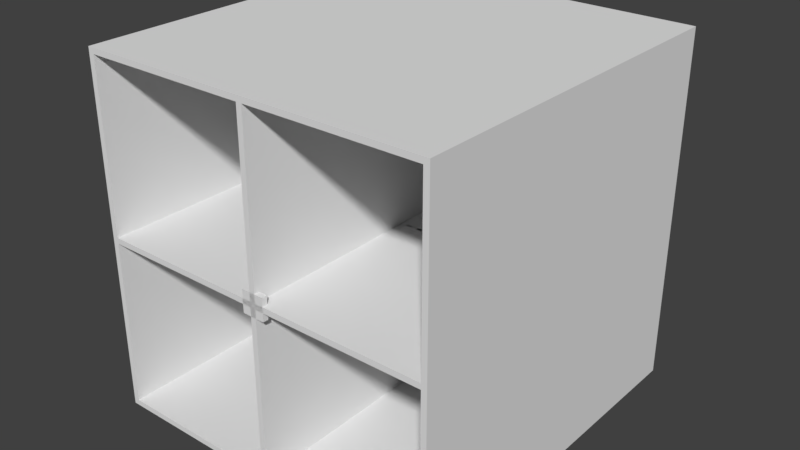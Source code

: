 # Source: 3d_pong_models.blend  (saved by Blender 2.79.0; exported with 4.5.12 LTS)
import bpy
from mathutils import Matrix  # noqa: F401  (used for matrix-valued properties, if any)

bpy.ops.wm.read_factory_settings(use_empty=True)
scene = bpy.context.scene
scene.name = '_Pong Scene'

# ---- collections
col_collection_1 = bpy.data.collections.new('Collection 1'); scene.collection.children.link(col_collection_1)

# ---- world
world_world = bpy.data.worlds.new('World'); scene.world = world_world
world_world.color = (0.05088, 0.05088, 0.05088)
world_world.use_sun_shadow = False
world_world.sun_shadow_jitter_overblur = 0.0
world_world.cycles.sampling_method = 'MANUAL'

# ---- meshes
me_front_back_wall = bpy.data.meshes.new('Front_Back Wall')
me_front_back_wall.from_pydata([(-30.5, -32.5, -0.5), (-30.5, -32.5, 0.5), (-30.5, 32.5, -0.5), (-30.5, 32.5, 0.5), (30.5, -32.5, -0.5), (30.5, -32.5, 0.5), (30.5, 32.5, -0.5), (30.5, 32.5, 0.5)], [], [(0, 1, 3, 2), (2, 3, 7, 6), (6, 7, 5, 4), (4, 5, 1, 0), (2, 6, 4, 0), (7, 3, 1, 5)])
me_front_back_wall.use_remesh_preserve_volume = False
me_front_back_wall.use_remesh_preserve_attributes = False
me_front_back_wall.use_mirror_vertex_groups = False
me_front_back_wall.update()
me_top_bottom_wall = bpy.data.meshes.new('Top_Bottom Wall')
me_top_bottom_wall.from_pydata([(-0.5, -32.5, -31.5), (-0.5, -32.5, 31.5), (-0.5, 32.5, -31.5), (-0.5, 32.5, 31.5), (0.5, -32.5, -31.5), (0.5, -32.5, 31.5), (0.5, 32.5, -31.5), (0.5, 32.5, 31.5)], [], [(0, 1, 3, 2), (2, 3, 7, 6), (6, 7, 5, 4), (4, 5, 1, 0), (2, 6, 4, 0), (7, 3, 1, 5)])
me_top_bottom_wall.use_remesh_preserve_volume = False
me_top_bottom_wall.use_remesh_preserve_attributes = False
me_top_bottom_wall.use_mirror_vertex_groups = False
me_top_bottom_wall.update()
me_square_paddle = bpy.data.meshes.new('Square Paddle')
me_square_paddle.from_pydata([(2.0, -0.5, -2.0), (2.0, -0.5, 2.0), (-2.0, -0.5, -2.0), (-2.0, -0.5, 2.0), (2.0, 0.5, -2.0), (2.0, 0.5, 2.0), (-2.0, 0.5, -2.0), (-2.0, 0.5, 2.0)], [], [(0, 1, 3, 2), (2, 3, 7, 6), (6, 7, 5, 4), (4, 5, 1, 0), (2, 6, 4, 0), (7, 3, 1, 5)])
me_square_paddle.use_remesh_preserve_volume = False
me_square_paddle.use_remesh_preserve_attributes = False
me_square_paddle.use_mirror_vertex_groups = False
me_square_paddle.update()
me_plane = bpy.data.meshes.new('Plane')
me_plane.from_pydata([(30.5, -32.5, -0.5), (30.5, 32.5, -0.5), (-30.5, -32.5, -0.5), (-30.5, 32.5, -0.5), (30.5, -32.5, 0.5), (30.5, 32.5, 0.5), (-30.5, -32.5, 0.5), (-30.5, 32.5, 0.5)], [], [(2, 3, 7, 6), (1, 0, 4, 5), (3, 1, 5, 7), (0, 2, 6, 4), (6, 7, 5, 4), (2, 0, 1, 3)])
me_plane.use_remesh_preserve_volume = False
me_plane.use_remesh_preserve_attributes = False
me_plane.use_mirror_vertex_groups = False
me_plane.update()
me_line_part = bpy.data.meshes.new('Line_part')
me_line_part.from_pydata([(0.5, -0.25, -0.5), (0.5, -0.25, 0.5), (-0.5, -0.25, -0.5), (-0.5, -0.25, 0.5), (0.5, 0.25, -0.5), (0.5, 0.25, 0.5), (-0.5, 0.25, -0.5), (-0.5, 0.25, 0.5)], [], [(0, 1, 3, 2), (2, 3, 7, 6), (6, 7, 5, 4), (4, 5, 1, 0), (2, 6, 4, 0), (7, 3, 1, 5)])
me_line_part.use_remesh_preserve_volume = False
me_line_part.use_remesh_preserve_attributes = False
me_line_part.use_mirror_vertex_groups = False
me_line_part.update()
me_square_ball = bpy.data.meshes.new('Square Ball')
me_square_ball.from_pydata([(-0.5, -0.5, -0.5), (-0.5, -0.5, 0.5), (-0.5, 0.5, -0.5), (-0.5, 0.5, 0.5), (0.5, -0.5, -0.5), (0.5, -0.5, 0.5), (0.5, 0.5, -0.5), (0.5, 0.5, 0.5)], [], [(0, 1, 3, 2), (2, 3, 7, 6), (6, 7, 5, 4), (4, 5, 1, 0), (2, 6, 4, 0), (7, 3, 1, 5)])
me_square_ball.use_remesh_preserve_volume = False
me_square_ball.use_remesh_preserve_attributes = False
me_square_ball.use_mirror_vertex_groups = False
me_square_ball.update()

# ---- objects
ob_walls = bpy.data.objects.new('Walls', None)
ob_back_wall_col = bpy.data.objects.new('Back Wall-col', me_front_back_wall)
ob_front_wall_col = bpy.data.objects.new('Front Wall-col', me_front_back_wall)
ob_bottom_wall_col = bpy.data.objects.new('Bottom Wall-col', me_top_bottom_wall)
ob_top_wall_col = bpy.data.objects.new('Top Wall-col', me_top_bottom_wall)
ob_paddles_noimp = bpy.data.objects.new('Paddles-noimp', None)
ob_paddle_2 = bpy.data.objects.new('Paddle 2', me_square_paddle)
ob_paddle_1 = bpy.data.objects.new('Paddle 1', me_square_paddle)
ob_size_guides_noimp = bpy.data.objects.new('_Size Guides-noimp', None)
ob_field_size_guide_001 = bpy.data.objects.new('_Field Size Guide.001', me_plane)
ob_field_size_guide = bpy.data.objects.new('_Field Size Guide', me_plane)
ob_line = bpy.data.objects.new('Line', me_line_part)
ob_ball_noimp = bpy.data.objects.new('Ball-noimp', me_square_ball)

# ---- transforms, parenting, visibility, modifiers, constraints
ob_walls.location = (0.0, 0.0, 0.0)
ob_walls.empty_image_offset = (0.0, 0.0)
ob_walls.lineart.crease_threshold = 0.0
ob_back_wall_col.parent = ob_walls
ob_back_wall_col.location = (0.0, 0.0, -31.0)
ob_back_wall_col.lineart.crease_threshold = 0.0
ob_front_wall_col.parent = ob_walls
ob_front_wall_col.location = (0.0, 0.0, 31.0)
ob_front_wall_col.lineart.crease_threshold = 0.0
ob_bottom_wall_col.parent = ob_walls
ob_bottom_wall_col.location = (31.0, 0.0, 0.0)
ob_bottom_wall_col.lineart.crease_threshold = 0.0
ob_top_wall_col.parent = ob_walls
ob_top_wall_col.location = (-31.0, 0.0, 0.0)
ob_top_wall_col.lineart.crease_threshold = 0.0
ob_paddles_noimp.location = (0.0, 0.0, 0.0)
ob_paddles_noimp.empty_image_offset = (0.0, 0.0)
ob_paddles_noimp.lineart.crease_threshold = 0.0
ob_paddle_2.parent = ob_paddles_noimp
ob_paddle_2.location = (0.0, 32.0, 0.0)
ob_paddle_2.rotation_euler = (0.0, -0.0, 3.142)
ob_paddle_2.lineart.crease_threshold = 0.0
ob_paddle_1.parent = ob_paddles_noimp
ob_paddle_1.location = (0.0, -32.0, 0.0)
ob_paddle_1.lineart.crease_threshold = 0.0
ob_size_guides_noimp.location = (0.0, 0.0, 0.0)
ob_size_guides_noimp.empty_image_offset = (0.0, 0.0)
ob_size_guides_noimp.lineart.crease_threshold = 0.0
ob_field_size_guide_001.parent = ob_size_guides_noimp
ob_field_size_guide_001.location = (0.0, 0.0, 0.0)
ob_field_size_guide_001.rotation_euler = (-0.0, 1.571, 0.0)
ob_field_size_guide_001.display_type = 'WIRE'
ob_field_size_guide_001.lineart.crease_threshold = 0.0
ob_field_size_guide.parent = ob_size_guides_noimp
ob_field_size_guide.location = (0.0, 0.0, 0.0)
ob_field_size_guide.display_type = 'WIRE'
ob_field_size_guide.lineart.crease_threshold = 0.0
ob_line.location = (-30.0, 0.0, 0.0)
ob_line.lineart.crease_threshold = 0.0
_m = ob_line.modifiers.new('Array', 'ARRAY')
_m.fit_type = 'FIT_LENGTH'
_m.fit_length = 61.0
_m.constant_offset_displace = (0.0, 0.0, 0.0)
_m.relative_offset_displace = (2.0, 0.0, 0.0)
ob_ball_noimp.location = (0.0, 0.0, 0.0)
ob_ball_noimp.lineart.crease_threshold = 0.0

# ---- collection membership
col_collection_1.objects.link(ob_walls)
col_collection_1.objects.link(ob_back_wall_col)
col_collection_1.objects.link(ob_front_wall_col)
col_collection_1.objects.link(ob_bottom_wall_col)
col_collection_1.objects.link(ob_top_wall_col)
col_collection_1.objects.link(ob_paddles_noimp)
col_collection_1.objects.link(ob_paddle_2)
col_collection_1.objects.link(ob_paddle_1)
col_collection_1.objects.link(ob_size_guides_noimp)
col_collection_1.objects.link(ob_field_size_guide_001)
col_collection_1.objects.link(ob_field_size_guide)
col_collection_1.objects.link(ob_line)
col_collection_1.objects.link(ob_ball_noimp)

# ---- scene / render settings (as saved in the file)
scene.frame_start = 1; scene.frame_end = 250; scene.frame_set(1)
scene.render.engine = 'BLENDER_EEVEE_NEXT'
scene.render.resolution_percentage = 50
scene.render.dither_intensity = 0.0
scene.cycles.use_denoising = False
scene.cycles.samples = 128
scene.cycles.sampling_pattern = 'TABULATED_SOBOL'
scene.cycles.use_adaptive_sampling = False
scene.cycles.use_light_tree = False
scene.cycles.blur_glossy = 0.0
scene.cycles.sample_clamp_indirect = 0.0
scene.view_settings.view_transform = 'Standard'
bpy.context.view_layer.update()

# ---- added for rendering (the .blend has no active camera and no usable light): camera, sun
cam_auto = bpy.data.cameras.new('AutoCamera')
cam_auto.lens = 50.0
cam_auto.sensor_width = 36.0
cam_auto.clip_end = 1790.78
ob_auto_camera = bpy.data.objects.new('AutoCamera', cam_auto)
scene.collection.objects.link(ob_auto_camera)
ob_auto_camera.location = (102.039, -122.447, 81.6314)
ob_auto_camera.rotation_euler = (1.09748, -7.21219e-08, 0.694738)
scene.camera = ob_auto_camera
light_auto_sun = bpy.data.lights.new('AutoSun', 'SUN')
light_auto_sun.energy = 3.0
light_auto_sun.angle = 0.0523599
ob_auto_sun = bpy.data.objects.new('AutoSun', light_auto_sun)
scene.collection.objects.link(ob_auto_sun)
ob_auto_sun.rotation_euler = (0.872665, 0.174533, 0.523599)
bpy.context.view_layer.update()
